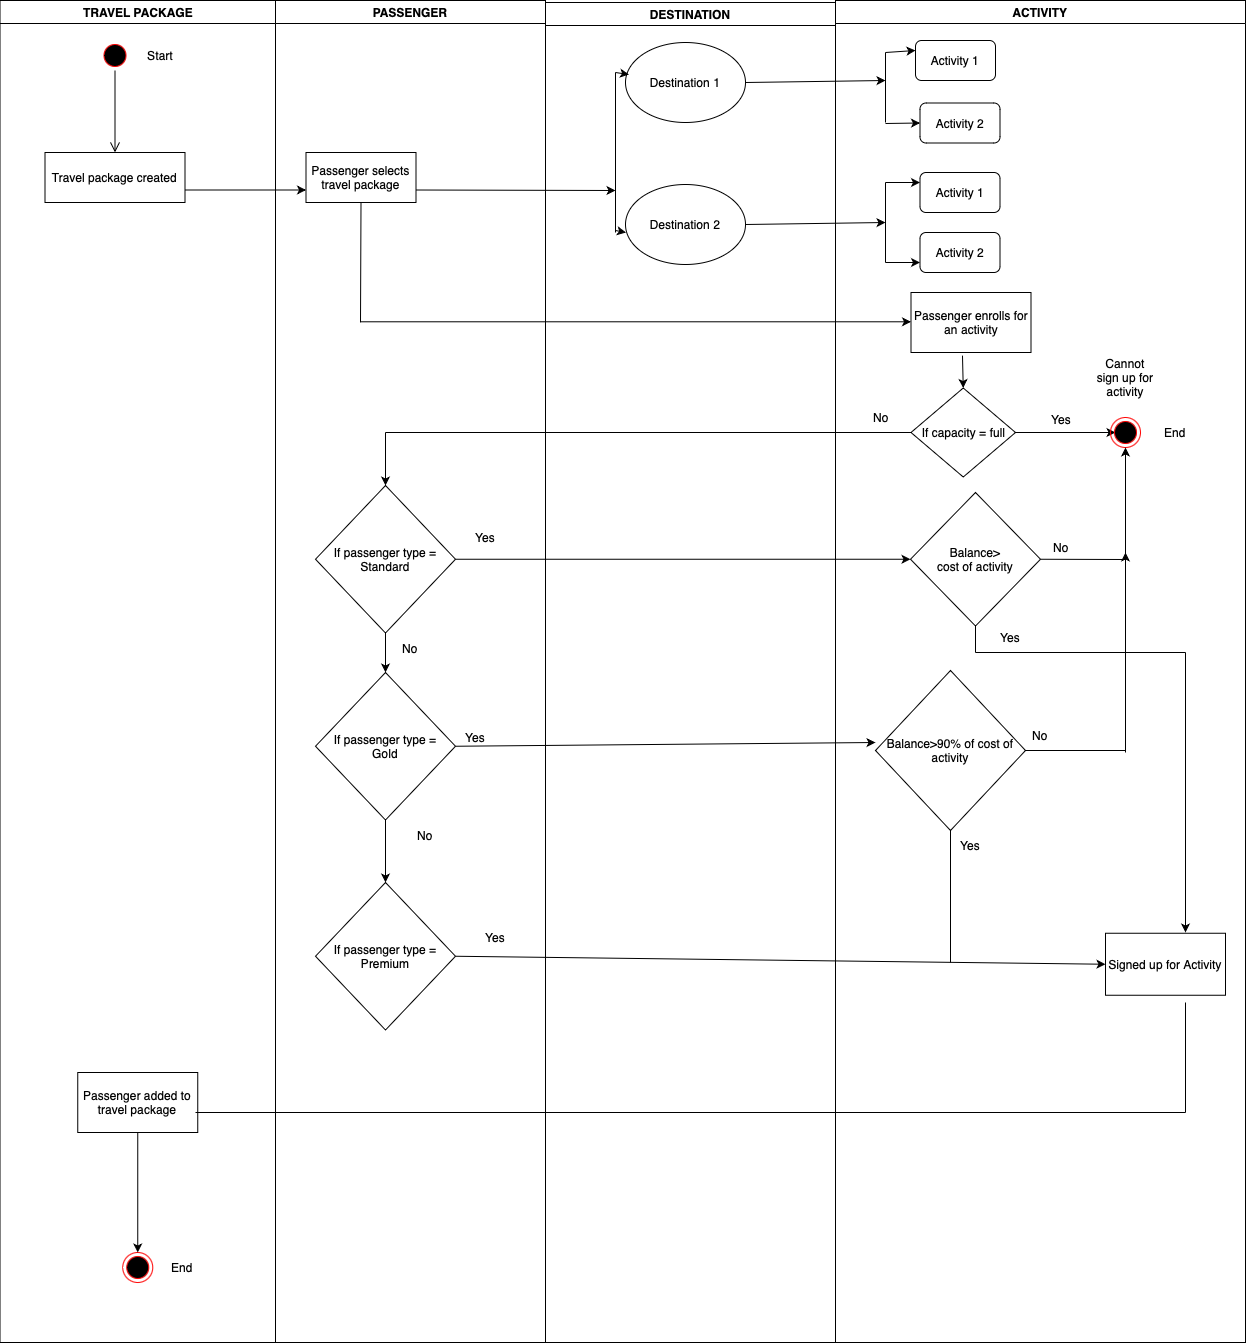

The diagram above was exported from draw.io. Its source (the exported page's mxGraphModel, read from the mxfile embedded in the PNG):
<mxGraphModel dx="1363" dy="924" grid="1" gridSize="10" guides="1" tooltips="1" connect="1" arrows="1" fold="1" page="1" pageScale="1" pageWidth="1169" pageHeight="826" background="none" math="0" shadow="0">
  <root>
    <mxCell id="0" />
    <mxCell id="1" parent="0" />
    <mxCell id="2" value="TRAVEL PACKAGE" style="swimlane;whiteSpace=wrap" parent="1" vertex="1">
      <mxGeometry x="164.5" y="128" width="275.5" height="1342" as="geometry" />
    </mxCell>
    <mxCell id="5" value="" style="ellipse;shape=startState;fillColor=#000000;strokeColor=#ff0000;" parent="2" vertex="1">
      <mxGeometry x="100" y="40" width="30" height="30" as="geometry" />
    </mxCell>
    <mxCell id="6" value="" style="edgeStyle=elbowEdgeStyle;elbow=vertical;verticalAlign=bottom;endArrow=open;endSize=8;strokeColor=#000000;endFill=1;rounded=0" parent="2" source="5" target="7" edge="1">
      <mxGeometry x="100" y="40" as="geometry">
        <mxPoint x="115" y="110" as="targetPoint" />
      </mxGeometry>
    </mxCell>
    <mxCell id="7" value="Travel package created" style="" parent="2" vertex="1">
      <mxGeometry x="45" y="152" width="140" height="50" as="geometry" />
    </mxCell>
    <mxCell id="9TQTnlW5bSjwpC1UjvyU-139" value="Passenger added to travel package" style="rounded=0;whiteSpace=wrap;html=1;" vertex="1" parent="2">
      <mxGeometry x="77.75" y="1072" width="120" height="60" as="geometry" />
    </mxCell>
    <mxCell id="9TQTnlW5bSjwpC1UjvyU-141" value="" style="ellipse;html=1;shape=endState;fillColor=#000000;strokeColor=#ff0000;" vertex="1" parent="2">
      <mxGeometry x="122.75" y="1252" width="30" height="30" as="geometry" />
    </mxCell>
    <mxCell id="9TQTnlW5bSjwpC1UjvyU-142" value="" style="endArrow=classic;html=1;rounded=0;entryX=0.5;entryY=0;entryDx=0;entryDy=0;exitX=0.5;exitY=1;exitDx=0;exitDy=0;" edge="1" parent="2" source="9TQTnlW5bSjwpC1UjvyU-139" target="9TQTnlW5bSjwpC1UjvyU-141">
      <mxGeometry width="50" height="50" relative="1" as="geometry">
        <mxPoint x="135.5" y="1162" as="sourcePoint" />
        <mxPoint x="705.5" y="992" as="targetPoint" />
      </mxGeometry>
    </mxCell>
    <mxCell id="9TQTnlW5bSjwpC1UjvyU-143" value="End" style="text;html=1;strokeColor=none;fillColor=none;align=center;verticalAlign=middle;whiteSpace=wrap;rounded=0;" vertex="1" parent="2">
      <mxGeometry x="152.75" y="1252" width="60" height="30" as="geometry" />
    </mxCell>
    <mxCell id="9TQTnlW5bSjwpC1UjvyU-144" value="Start" style="text;html=1;strokeColor=none;fillColor=none;align=center;verticalAlign=middle;whiteSpace=wrap;rounded=0;" vertex="1" parent="2">
      <mxGeometry x="130" y="40" width="60" height="30" as="geometry" />
    </mxCell>
    <mxCell id="3" value="PASSENGER" style="swimlane;whiteSpace=wrap" parent="1" vertex="1">
      <mxGeometry x="440" y="128" width="270" height="1342" as="geometry" />
    </mxCell>
    <mxCell id="15" value="Passenger selects&#10;travel package" style="" parent="3" vertex="1">
      <mxGeometry x="30.5" y="152" width="110" height="50" as="geometry" />
    </mxCell>
    <mxCell id="9TQTnlW5bSjwpC1UjvyU-95" value="" style="edgeStyle=orthogonalEdgeStyle;rounded=0;orthogonalLoop=1;jettySize=auto;html=1;" edge="1" parent="3" source="9TQTnlW5bSjwpC1UjvyU-91" target="9TQTnlW5bSjwpC1UjvyU-94">
      <mxGeometry relative="1" as="geometry" />
    </mxCell>
    <mxCell id="9TQTnlW5bSjwpC1UjvyU-91" value="If passenger type =&lt;br&gt;Standard" style="rhombus;whiteSpace=wrap;html=1;" vertex="1" parent="3">
      <mxGeometry x="40" y="485" width="140" height="147.5" as="geometry" />
    </mxCell>
    <mxCell id="9TQTnlW5bSjwpC1UjvyU-99" value="" style="edgeStyle=orthogonalEdgeStyle;rounded=0;orthogonalLoop=1;jettySize=auto;html=1;" edge="1" parent="3" source="9TQTnlW5bSjwpC1UjvyU-94" target="9TQTnlW5bSjwpC1UjvyU-98">
      <mxGeometry relative="1" as="geometry" />
    </mxCell>
    <mxCell id="9TQTnlW5bSjwpC1UjvyU-94" value="If passenger type =&lt;br&gt;Gold" style="rhombus;whiteSpace=wrap;html=1;" vertex="1" parent="3">
      <mxGeometry x="40" y="672" width="140" height="147.5" as="geometry" />
    </mxCell>
    <mxCell id="9TQTnlW5bSjwpC1UjvyU-96" value="No" style="text;html=1;strokeColor=none;fillColor=none;align=center;verticalAlign=middle;whiteSpace=wrap;rounded=0;" vertex="1" parent="3">
      <mxGeometry x="105" y="632.5" width="60" height="30" as="geometry" />
    </mxCell>
    <mxCell id="9TQTnlW5bSjwpC1UjvyU-98" value="If passenger type =&lt;br&gt;Premium" style="rhombus;whiteSpace=wrap;html=1;" vertex="1" parent="3">
      <mxGeometry x="40" y="882" width="140" height="147.5" as="geometry" />
    </mxCell>
    <mxCell id="9TQTnlW5bSjwpC1UjvyU-104" value="No" style="text;html=1;strokeColor=none;fillColor=none;align=center;verticalAlign=middle;whiteSpace=wrap;rounded=0;" vertex="1" parent="3">
      <mxGeometry x="120" y="819.5" width="60" height="30" as="geometry" />
    </mxCell>
    <mxCell id="9TQTnlW5bSjwpC1UjvyU-108" value="Yes" style="text;html=1;strokeColor=none;fillColor=none;align=center;verticalAlign=middle;whiteSpace=wrap;rounded=0;" vertex="1" parent="3">
      <mxGeometry x="190" y="922" width="60" height="30" as="geometry" />
    </mxCell>
    <mxCell id="9TQTnlW5bSjwpC1UjvyU-105" value="Yes" style="text;html=1;strokeColor=none;fillColor=none;align=center;verticalAlign=middle;whiteSpace=wrap;rounded=0;" vertex="1" parent="3">
      <mxGeometry x="180" y="522" width="60" height="30" as="geometry" />
    </mxCell>
    <mxCell id="9TQTnlW5bSjwpC1UjvyU-122" value="Yes" style="text;html=1;strokeColor=none;fillColor=none;align=center;verticalAlign=middle;whiteSpace=wrap;rounded=0;" vertex="1" parent="3">
      <mxGeometry x="170" y="722" width="60" height="30" as="geometry" />
    </mxCell>
    <mxCell id="4" value="DESTINATION" style="swimlane;whiteSpace=wrap" parent="1" vertex="1">
      <mxGeometry x="710" y="130" width="290" height="1340" as="geometry" />
    </mxCell>
    <mxCell id="9TQTnlW5bSjwpC1UjvyU-49" value="Destination 1" style="ellipse;whiteSpace=wrap;html=1;" vertex="1" parent="4">
      <mxGeometry x="80" y="40" width="120" height="80" as="geometry" />
    </mxCell>
    <mxCell id="9TQTnlW5bSjwpC1UjvyU-50" value="Destination 2" style="ellipse;whiteSpace=wrap;html=1;" vertex="1" parent="4">
      <mxGeometry x="80" y="182" width="120" height="80" as="geometry" />
    </mxCell>
    <mxCell id="9TQTnlW5bSjwpC1UjvyU-41" value="ACTIVITY" style="swimlane;whiteSpace=wrap" vertex="1" parent="1">
      <mxGeometry x="1000" y="128" width="410" height="1342" as="geometry" />
    </mxCell>
    <mxCell id="9TQTnlW5bSjwpC1UjvyU-55" value="Activity 1" style="rounded=1;whiteSpace=wrap;html=1;" vertex="1" parent="9TQTnlW5bSjwpC1UjvyU-41">
      <mxGeometry x="80" y="40" width="80" height="40" as="geometry" />
    </mxCell>
    <mxCell id="9TQTnlW5bSjwpC1UjvyU-56" value="Activity 2" style="rounded=1;whiteSpace=wrap;html=1;" vertex="1" parent="9TQTnlW5bSjwpC1UjvyU-41">
      <mxGeometry x="84.5" y="102.5" width="80" height="40" as="geometry" />
    </mxCell>
    <mxCell id="9TQTnlW5bSjwpC1UjvyU-57" value="Activity 1" style="rounded=1;whiteSpace=wrap;html=1;" vertex="1" parent="9TQTnlW5bSjwpC1UjvyU-41">
      <mxGeometry x="84.5" y="172" width="80" height="40" as="geometry" />
    </mxCell>
    <mxCell id="9TQTnlW5bSjwpC1UjvyU-58" value="Activity 2" style="rounded=1;whiteSpace=wrap;html=1;" vertex="1" parent="9TQTnlW5bSjwpC1UjvyU-41">
      <mxGeometry x="84.5" y="232" width="80" height="40" as="geometry" />
    </mxCell>
    <mxCell id="9TQTnlW5bSjwpC1UjvyU-72" value="Passenger enrolls for an activity" style="rounded=0;whiteSpace=wrap;html=1;" vertex="1" parent="9TQTnlW5bSjwpC1UjvyU-41">
      <mxGeometry x="75.5" y="292" width="120" height="60" as="geometry" />
    </mxCell>
    <mxCell id="9TQTnlW5bSjwpC1UjvyU-84" value="" style="edgeStyle=orthogonalEdgeStyle;rounded=0;orthogonalLoop=1;jettySize=auto;html=1;" edge="1" parent="9TQTnlW5bSjwpC1UjvyU-41" source="9TQTnlW5bSjwpC1UjvyU-79">
      <mxGeometry relative="1" as="geometry">
        <mxPoint x="280" y="432" as="targetPoint" />
      </mxGeometry>
    </mxCell>
    <mxCell id="9TQTnlW5bSjwpC1UjvyU-79" value="If capacity = full" style="rhombus;whiteSpace=wrap;html=1;" vertex="1" parent="9TQTnlW5bSjwpC1UjvyU-41">
      <mxGeometry x="75.5" y="387.5" width="104.5" height="89" as="geometry" />
    </mxCell>
    <mxCell id="9TQTnlW5bSjwpC1UjvyU-78" value="" style="endArrow=classic;html=1;rounded=0;exitX=0.429;exitY=1.052;exitDx=0;exitDy=0;entryX=0.5;entryY=0;entryDx=0;entryDy=0;exitPerimeter=0;" edge="1" parent="9TQTnlW5bSjwpC1UjvyU-41" source="9TQTnlW5bSjwpC1UjvyU-72" target="9TQTnlW5bSjwpC1UjvyU-79">
      <mxGeometry width="50" height="50" relative="1" as="geometry">
        <mxPoint x="-250" y="482" as="sourcePoint" />
        <mxPoint x="166" y="412" as="targetPoint" />
      </mxGeometry>
    </mxCell>
    <mxCell id="9TQTnlW5bSjwpC1UjvyU-85" value="Yes" style="text;html=1;strokeColor=none;fillColor=none;align=center;verticalAlign=middle;whiteSpace=wrap;rounded=0;" vertex="1" parent="9TQTnlW5bSjwpC1UjvyU-41">
      <mxGeometry x="195.5" y="402" width="60" height="33.5" as="geometry" />
    </mxCell>
    <mxCell id="9TQTnlW5bSjwpC1UjvyU-88" value="" style="ellipse;html=1;shape=endState;fillColor=#000000;strokeColor=#ff0000;" vertex="1" parent="9TQTnlW5bSjwpC1UjvyU-41">
      <mxGeometry x="275" y="417" width="30" height="30" as="geometry" />
    </mxCell>
    <mxCell id="9TQTnlW5bSjwpC1UjvyU-89" value="Cannot sign up for activity" style="text;html=1;strokeColor=none;fillColor=none;align=center;verticalAlign=middle;whiteSpace=wrap;rounded=0;" vertex="1" parent="9TQTnlW5bSjwpC1UjvyU-41">
      <mxGeometry x="260" y="362" width="60" height="30" as="geometry" />
    </mxCell>
    <mxCell id="9TQTnlW5bSjwpC1UjvyU-71" value="" style="endArrow=classic;html=1;rounded=0;" edge="1" parent="9TQTnlW5bSjwpC1UjvyU-41">
      <mxGeometry width="50" height="50" relative="1" as="geometry">
        <mxPoint x="-474.5" y="321.29" as="sourcePoint" />
        <mxPoint x="75.5" y="321.29" as="targetPoint" />
      </mxGeometry>
    </mxCell>
    <mxCell id="9TQTnlW5bSjwpC1UjvyU-107" value="Signed up for Activity" style="rounded=0;whiteSpace=wrap;html=1;" vertex="1" parent="9TQTnlW5bSjwpC1UjvyU-41">
      <mxGeometry x="270" y="932.75" width="120" height="62" as="geometry" />
    </mxCell>
    <mxCell id="9TQTnlW5bSjwpC1UjvyU-86" value="No" style="text;html=1;strokeColor=none;fillColor=none;align=center;verticalAlign=middle;whiteSpace=wrap;rounded=0;" vertex="1" parent="9TQTnlW5bSjwpC1UjvyU-41">
      <mxGeometry x="15.5" y="402" width="60" height="30" as="geometry" />
    </mxCell>
    <mxCell id="9TQTnlW5bSjwpC1UjvyU-109" value="Balance&amp;gt;&lt;br&gt;cost of activity" style="rhombus;whiteSpace=wrap;html=1;" vertex="1" parent="9TQTnlW5bSjwpC1UjvyU-41">
      <mxGeometry x="75" y="492" width="130" height="133.5" as="geometry" />
    </mxCell>
    <mxCell id="9TQTnlW5bSjwpC1UjvyU-113" value="" style="endArrow=classic;html=1;rounded=0;entryX=0.5;entryY=1;entryDx=0;entryDy=0;" edge="1" parent="9TQTnlW5bSjwpC1UjvyU-41" target="9TQTnlW5bSjwpC1UjvyU-88">
      <mxGeometry width="50" height="50" relative="1" as="geometry">
        <mxPoint x="290" y="562" as="sourcePoint" />
        <mxPoint x="250" y="708" as="targetPoint" />
      </mxGeometry>
    </mxCell>
    <mxCell id="9TQTnlW5bSjwpC1UjvyU-114" value="" style="endArrow=none;html=1;rounded=0;exitX=1;exitY=0.5;exitDx=0;exitDy=0;" edge="1" parent="9TQTnlW5bSjwpC1UjvyU-41" source="9TQTnlW5bSjwpC1UjvyU-109">
      <mxGeometry width="50" height="50" relative="1" as="geometry">
        <mxPoint x="230" y="578.75" as="sourcePoint" />
        <mxPoint x="290" y="559" as="targetPoint" />
      </mxGeometry>
    </mxCell>
    <mxCell id="9TQTnlW5bSjwpC1UjvyU-115" value="No" style="text;html=1;strokeColor=none;fillColor=none;align=center;verticalAlign=middle;whiteSpace=wrap;rounded=0;" vertex="1" parent="9TQTnlW5bSjwpC1UjvyU-41">
      <mxGeometry x="195.5" y="532" width="60" height="30" as="geometry" />
    </mxCell>
    <mxCell id="9TQTnlW5bSjwpC1UjvyU-120" value="Yes" style="text;html=1;strokeColor=none;fillColor=none;align=center;verticalAlign=middle;whiteSpace=wrap;rounded=0;" vertex="1" parent="9TQTnlW5bSjwpC1UjvyU-41">
      <mxGeometry x="145" y="622" width="60" height="30" as="geometry" />
    </mxCell>
    <mxCell id="9TQTnlW5bSjwpC1UjvyU-123" value="Balance&amp;gt;90% of cost of activity" style="rhombus;whiteSpace=wrap;html=1;" vertex="1" parent="9TQTnlW5bSjwpC1UjvyU-41">
      <mxGeometry x="40" y="670" width="150" height="160" as="geometry" />
    </mxCell>
    <mxCell id="9TQTnlW5bSjwpC1UjvyU-132" value="Yes" style="text;html=1;strokeColor=none;fillColor=none;align=center;verticalAlign=middle;whiteSpace=wrap;rounded=0;" vertex="1" parent="9TQTnlW5bSjwpC1UjvyU-41">
      <mxGeometry x="104.5" y="830" width="60" height="30" as="geometry" />
    </mxCell>
    <mxCell id="9TQTnlW5bSjwpC1UjvyU-133" value="No" style="text;html=1;strokeColor=none;fillColor=none;align=center;verticalAlign=middle;whiteSpace=wrap;rounded=0;" vertex="1" parent="9TQTnlW5bSjwpC1UjvyU-41">
      <mxGeometry x="175" y="720" width="60" height="30" as="geometry" />
    </mxCell>
    <mxCell id="9TQTnlW5bSjwpC1UjvyU-146" value="End" style="text;html=1;strokeColor=none;fillColor=none;align=center;verticalAlign=middle;whiteSpace=wrap;rounded=0;" vertex="1" parent="9TQTnlW5bSjwpC1UjvyU-41">
      <mxGeometry x="310" y="417" width="60" height="30" as="geometry" />
    </mxCell>
    <mxCell id="9TQTnlW5bSjwpC1UjvyU-48" value="" style="endArrow=classic;html=1;rounded=0;exitX=1;exitY=0.75;exitDx=0;exitDy=0;entryX=0;entryY=0.75;entryDx=0;entryDy=0;" edge="1" parent="1" source="7" target="15">
      <mxGeometry width="50" height="50" relative="1" as="geometry">
        <mxPoint x="490" y="390" as="sourcePoint" />
        <mxPoint x="460" y="320" as="targetPoint" />
      </mxGeometry>
    </mxCell>
    <mxCell id="9TQTnlW5bSjwpC1UjvyU-51" value="" style="endArrow=none;html=1;rounded=0;" edge="1" parent="1">
      <mxGeometry width="50" height="50" relative="1" as="geometry">
        <mxPoint x="780" y="360" as="sourcePoint" />
        <mxPoint x="780" y="200" as="targetPoint" />
      </mxGeometry>
    </mxCell>
    <mxCell id="9TQTnlW5bSjwpC1UjvyU-52" value="" style="endArrow=classic;html=1;rounded=0;entryX=0.004;entryY=0.6;entryDx=0;entryDy=0;entryPerimeter=0;" edge="1" parent="1" target="9TQTnlW5bSjwpC1UjvyU-50">
      <mxGeometry width="50" height="50" relative="1" as="geometry">
        <mxPoint x="780" y="358" as="sourcePoint" />
        <mxPoint x="680" y="350" as="targetPoint" />
      </mxGeometry>
    </mxCell>
    <mxCell id="9TQTnlW5bSjwpC1UjvyU-53" value="" style="endArrow=classic;html=1;rounded=0;entryX=0.029;entryY=0.4;entryDx=0;entryDy=0;entryPerimeter=0;" edge="1" parent="1" target="9TQTnlW5bSjwpC1UjvyU-49">
      <mxGeometry width="50" height="50" relative="1" as="geometry">
        <mxPoint x="780" y="200" as="sourcePoint" />
        <mxPoint x="680" y="350" as="targetPoint" />
      </mxGeometry>
    </mxCell>
    <mxCell id="9TQTnlW5bSjwpC1UjvyU-59" value="" style="endArrow=classic;html=1;rounded=0;exitX=1;exitY=0.5;exitDx=0;exitDy=0;" edge="1" parent="1" source="9TQTnlW5bSjwpC1UjvyU-49">
      <mxGeometry width="50" height="50" relative="1" as="geometry">
        <mxPoint x="900" y="400" as="sourcePoint" />
        <mxPoint x="1050" y="208" as="targetPoint" />
      </mxGeometry>
    </mxCell>
    <mxCell id="9TQTnlW5bSjwpC1UjvyU-60" value="" style="endArrow=none;html=1;rounded=0;" edge="1" parent="1">
      <mxGeometry width="50" height="50" relative="1" as="geometry">
        <mxPoint x="1050" y="250" as="sourcePoint" />
        <mxPoint x="1050" y="180" as="targetPoint" />
      </mxGeometry>
    </mxCell>
    <mxCell id="9TQTnlW5bSjwpC1UjvyU-61" value="" style="endArrow=classic;html=1;rounded=0;entryX=0;entryY=0.5;entryDx=0;entryDy=0;" edge="1" parent="1" target="9TQTnlW5bSjwpC1UjvyU-56">
      <mxGeometry width="50" height="50" relative="1" as="geometry">
        <mxPoint x="1050" y="251" as="sourcePoint" />
        <mxPoint x="950" y="350" as="targetPoint" />
      </mxGeometry>
    </mxCell>
    <mxCell id="9TQTnlW5bSjwpC1UjvyU-62" value="" style="endArrow=classic;html=1;rounded=0;entryX=0;entryY=0.25;entryDx=0;entryDy=0;" edge="1" parent="1" target="9TQTnlW5bSjwpC1UjvyU-55">
      <mxGeometry width="50" height="50" relative="1" as="geometry">
        <mxPoint x="1050" y="180" as="sourcePoint" />
        <mxPoint x="950" y="350" as="targetPoint" />
      </mxGeometry>
    </mxCell>
    <mxCell id="9TQTnlW5bSjwpC1UjvyU-63" value="" style="endArrow=classic;html=1;rounded=0;exitX=1;exitY=0.5;exitDx=0;exitDy=0;" edge="1" parent="1" source="9TQTnlW5bSjwpC1UjvyU-50">
      <mxGeometry width="50" height="50" relative="1" as="geometry">
        <mxPoint x="900" y="400" as="sourcePoint" />
        <mxPoint x="1050" y="350" as="targetPoint" />
      </mxGeometry>
    </mxCell>
    <mxCell id="9TQTnlW5bSjwpC1UjvyU-64" value="" style="endArrow=none;html=1;rounded=0;" edge="1" parent="1">
      <mxGeometry width="50" height="50" relative="1" as="geometry">
        <mxPoint x="1050" y="390" as="sourcePoint" />
        <mxPoint x="1050" y="310" as="targetPoint" />
      </mxGeometry>
    </mxCell>
    <mxCell id="9TQTnlW5bSjwpC1UjvyU-65" value="" style="endArrow=classic;html=1;rounded=0;entryX=0;entryY=0.25;entryDx=0;entryDy=0;" edge="1" parent="1" target="9TQTnlW5bSjwpC1UjvyU-57">
      <mxGeometry width="50" height="50" relative="1" as="geometry">
        <mxPoint x="1050" y="310" as="sourcePoint" />
        <mxPoint x="950" y="350" as="targetPoint" />
      </mxGeometry>
    </mxCell>
    <mxCell id="9TQTnlW5bSjwpC1UjvyU-66" value="" style="endArrow=classic;html=1;rounded=0;entryX=0;entryY=0.75;entryDx=0;entryDy=0;" edge="1" parent="1" target="9TQTnlW5bSjwpC1UjvyU-58">
      <mxGeometry width="50" height="50" relative="1" as="geometry">
        <mxPoint x="1050" y="390" as="sourcePoint" />
        <mxPoint x="950" y="350" as="targetPoint" />
      </mxGeometry>
    </mxCell>
    <mxCell id="9TQTnlW5bSjwpC1UjvyU-67" value="" style="endArrow=classic;html=1;rounded=0;exitX=1;exitY=0.75;exitDx=0;exitDy=0;" edge="1" parent="1" source="15">
      <mxGeometry width="50" height="50" relative="1" as="geometry">
        <mxPoint x="580" y="380" as="sourcePoint" />
        <mxPoint x="780" y="318" as="targetPoint" />
      </mxGeometry>
    </mxCell>
    <mxCell id="9TQTnlW5bSjwpC1UjvyU-70" value="" style="endArrow=none;html=1;rounded=0;exitX=0.5;exitY=1;exitDx=0;exitDy=0;" edge="1" parent="1" source="15">
      <mxGeometry width="50" height="50" relative="1" as="geometry">
        <mxPoint x="870" y="470" as="sourcePoint" />
        <mxPoint x="525" y="450" as="targetPoint" />
      </mxGeometry>
    </mxCell>
    <mxCell id="9TQTnlW5bSjwpC1UjvyU-100" value="" style="endArrow=classic;html=1;rounded=0;exitX=1;exitY=0.5;exitDx=0;exitDy=0;entryX=0;entryY=0.5;entryDx=0;entryDy=0;" edge="1" parent="1" source="9TQTnlW5bSjwpC1UjvyU-91" target="9TQTnlW5bSjwpC1UjvyU-109">
      <mxGeometry width="50" height="50" relative="1" as="geometry">
        <mxPoint x="740" y="770" as="sourcePoint" />
        <mxPoint x="1050" y="640" as="targetPoint" />
      </mxGeometry>
    </mxCell>
    <mxCell id="9TQTnlW5bSjwpC1UjvyU-106" value="" style="endArrow=classic;html=1;rounded=0;exitX=1;exitY=0.5;exitDx=0;exitDy=0;entryX=0;entryY=0.5;entryDx=0;entryDy=0;" edge="1" parent="1" source="9TQTnlW5bSjwpC1UjvyU-98" target="9TQTnlW5bSjwpC1UjvyU-107">
      <mxGeometry width="50" height="50" relative="1" as="geometry">
        <mxPoint x="740" y="870" as="sourcePoint" />
        <mxPoint x="1260" y="1084" as="targetPoint" />
      </mxGeometry>
    </mxCell>
    <mxCell id="9TQTnlW5bSjwpC1UjvyU-111" value="" style="endArrow=none;html=1;rounded=0;entryX=1;entryY=1;entryDx=0;entryDy=0;" edge="1" parent="1" target="9TQTnlW5bSjwpC1UjvyU-86">
      <mxGeometry width="50" height="50" relative="1" as="geometry">
        <mxPoint x="550" y="560" as="sourcePoint" />
        <mxPoint x="770" y="730" as="targetPoint" />
      </mxGeometry>
    </mxCell>
    <mxCell id="9TQTnlW5bSjwpC1UjvyU-112" value="" style="endArrow=classic;html=1;rounded=0;entryX=0.5;entryY=0;entryDx=0;entryDy=0;" edge="1" parent="1" target="9TQTnlW5bSjwpC1UjvyU-91">
      <mxGeometry width="50" height="50" relative="1" as="geometry">
        <mxPoint x="550" y="560" as="sourcePoint" />
        <mxPoint x="770" y="730" as="targetPoint" />
      </mxGeometry>
    </mxCell>
    <mxCell id="9TQTnlW5bSjwpC1UjvyU-117" value="" style="endArrow=none;html=1;rounded=0;entryX=0.5;entryY=1;entryDx=0;entryDy=0;" edge="1" parent="1" target="9TQTnlW5bSjwpC1UjvyU-109">
      <mxGeometry width="50" height="50" relative="1" as="geometry">
        <mxPoint x="1140" y="780" as="sourcePoint" />
        <mxPoint x="770" y="780" as="targetPoint" />
      </mxGeometry>
    </mxCell>
    <mxCell id="9TQTnlW5bSjwpC1UjvyU-118" value="" style="endArrow=none;html=1;rounded=0;" edge="1" parent="1">
      <mxGeometry width="50" height="50" relative="1" as="geometry">
        <mxPoint x="1140" y="780" as="sourcePoint" />
        <mxPoint x="1350" y="780" as="targetPoint" />
      </mxGeometry>
    </mxCell>
    <mxCell id="9TQTnlW5bSjwpC1UjvyU-119" value="" style="endArrow=classic;html=1;rounded=0;" edge="1" parent="1">
      <mxGeometry width="50" height="50" relative="1" as="geometry">
        <mxPoint x="1350" y="780" as="sourcePoint" />
        <mxPoint x="1350" y="1060" as="targetPoint" />
      </mxGeometry>
    </mxCell>
    <mxCell id="9TQTnlW5bSjwpC1UjvyU-121" value="" style="endArrow=classic;html=1;rounded=0;exitX=1;exitY=0.5;exitDx=0;exitDy=0;" edge="1" parent="1" source="9TQTnlW5bSjwpC1UjvyU-94">
      <mxGeometry width="50" height="50" relative="1" as="geometry">
        <mxPoint x="720" y="830" as="sourcePoint" />
        <mxPoint x="1040" y="870" as="targetPoint" />
      </mxGeometry>
    </mxCell>
    <mxCell id="9TQTnlW5bSjwpC1UjvyU-127" value="" style="endArrow=none;html=1;rounded=0;entryX=0.5;entryY=1;entryDx=0;entryDy=0;" edge="1" parent="1" target="9TQTnlW5bSjwpC1UjvyU-123">
      <mxGeometry width="50" height="50" relative="1" as="geometry">
        <mxPoint x="1115" y="1090" as="sourcePoint" />
        <mxPoint x="770" y="730" as="targetPoint" />
      </mxGeometry>
    </mxCell>
    <mxCell id="9TQTnlW5bSjwpC1UjvyU-134" value="" style="endArrow=none;html=1;rounded=0;exitX=1;exitY=0.5;exitDx=0;exitDy=0;" edge="1" parent="1" source="9TQTnlW5bSjwpC1UjvyU-123">
      <mxGeometry width="50" height="50" relative="1" as="geometry">
        <mxPoint x="820" y="780" as="sourcePoint" />
        <mxPoint x="1290" y="878" as="targetPoint" />
      </mxGeometry>
    </mxCell>
    <mxCell id="9TQTnlW5bSjwpC1UjvyU-135" value="" style="endArrow=classic;html=1;rounded=0;" edge="1" parent="1">
      <mxGeometry width="50" height="50" relative="1" as="geometry">
        <mxPoint x="1290" y="880" as="sourcePoint" />
        <mxPoint x="1290" y="680" as="targetPoint" />
      </mxGeometry>
    </mxCell>
    <mxCell id="9TQTnlW5bSjwpC1UjvyU-136" value="" style="endArrow=none;html=1;rounded=0;" edge="1" parent="1">
      <mxGeometry width="50" height="50" relative="1" as="geometry">
        <mxPoint x="1350" y="1240" as="sourcePoint" />
        <mxPoint x="1350" y="1130" as="targetPoint" />
      </mxGeometry>
    </mxCell>
    <mxCell id="9TQTnlW5bSjwpC1UjvyU-137" value="" style="endArrow=none;html=1;rounded=0;" edge="1" parent="1">
      <mxGeometry width="50" height="50" relative="1" as="geometry">
        <mxPoint x="360" y="1240" as="sourcePoint" />
        <mxPoint x="1350" y="1240" as="targetPoint" />
      </mxGeometry>
    </mxCell>
  </root>
</mxGraphModel>